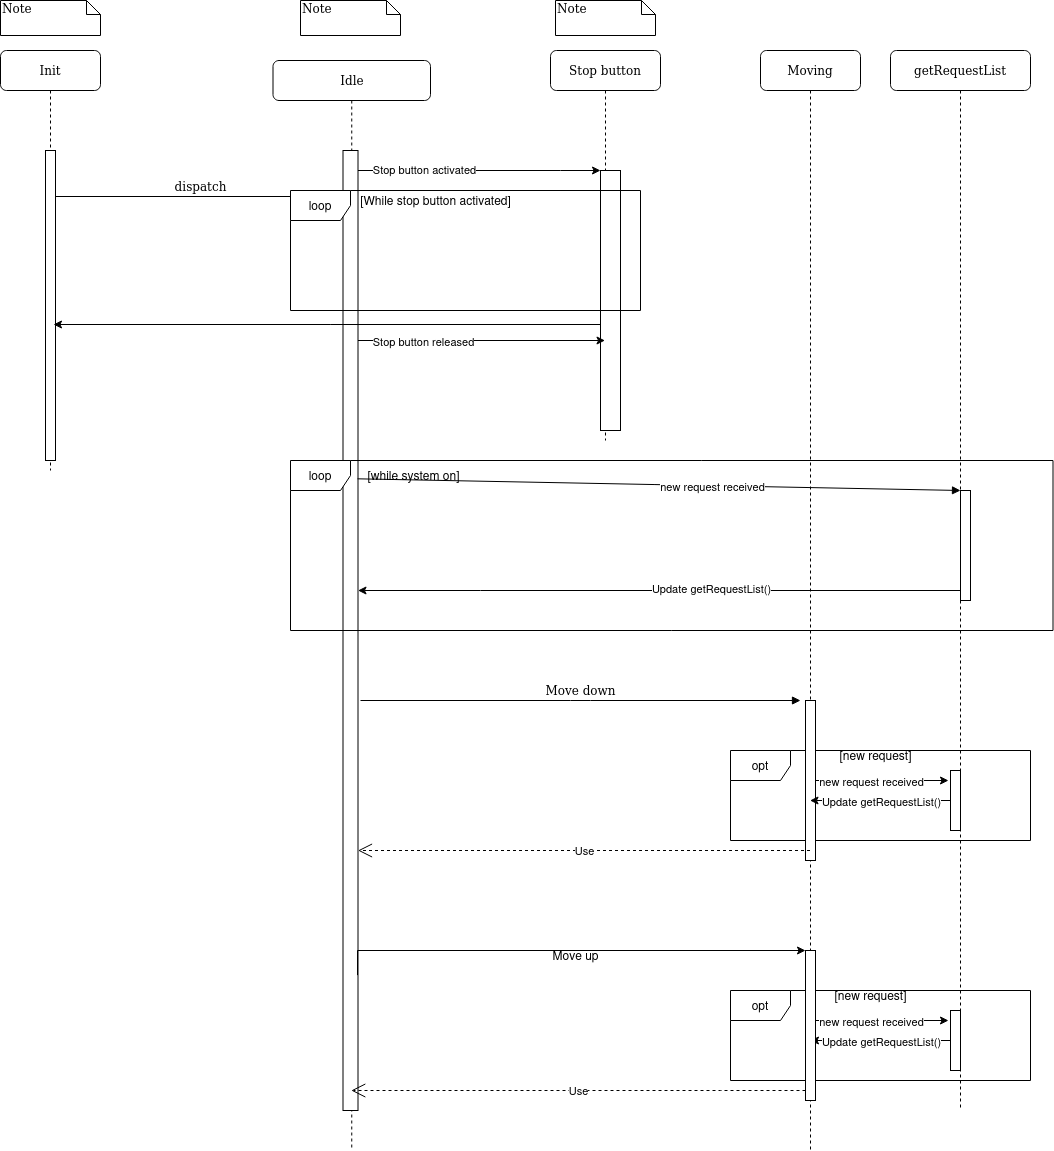

The diagram above was exported from draw.io. Its source (the exported page's mxGraphModel, read from the mxfile embedded in the PNG):
<mxGraphModel dx="1514" dy="714" grid="1" gridSize="10" guides="1" tooltips="1" connect="1" arrows="1" fold="1" page="1" pageScale="1" pageWidth="1100" pageHeight="850" background="none" math="0" shadow="0">
  <root>
    <mxCell id="0" />
    <mxCell id="1" parent="0" />
    <mxCell id="7baba1c4bc27f4b0-2" value="getRequestList" style="shape=umlLifeline;perimeter=lifelinePerimeter;whiteSpace=wrap;html=1;container=1;collapsible=0;recursiveResize=0;outlineConnect=0;rounded=1;shadow=0;comic=0;labelBackgroundColor=none;strokeWidth=1;fontFamily=Verdana;fontSize=12;align=center;" parent="1" vertex="1">
      <mxGeometry x="990" y="80" width="140" height="1060" as="geometry" />
    </mxCell>
    <mxCell id="M_k56bqRyTcxqwb7gsps-42" value="opt" style="shape=umlFrame;whiteSpace=wrap;html=1;pointerEvents=0;" vertex="1" parent="7baba1c4bc27f4b0-2">
      <mxGeometry x="-160" y="940" width="300" height="90" as="geometry" />
    </mxCell>
    <mxCell id="M_k56bqRyTcxqwb7gsps-44" style="edgeStyle=elbowEdgeStyle;rounded=0;orthogonalLoop=1;jettySize=auto;html=1;elbow=vertical;curved=0;entryX=-0.2;entryY=0.183;entryDx=0;entryDy=0;entryPerimeter=0;" edge="1" parent="7baba1c4bc27f4b0-2" target="M_k56bqRyTcxqwb7gsps-48">
      <mxGeometry relative="1" as="geometry">
        <mxPoint x="-75" y="970" as="sourcePoint" />
        <mxPoint x="50" y="960" as="targetPoint" />
        <Array as="points">
          <mxPoint x="20" y="970" />
          <mxPoint x="-20" y="960" />
        </Array>
      </mxGeometry>
    </mxCell>
    <mxCell id="M_k56bqRyTcxqwb7gsps-45" value="new request received" style="edgeLabel;html=1;align=center;verticalAlign=middle;resizable=0;points=[];" vertex="1" connectable="0" parent="M_k56bqRyTcxqwb7gsps-44">
      <mxGeometry x="0.1793" y="1" relative="1" as="geometry">
        <mxPoint x="-24" y="1" as="offset" />
      </mxGeometry>
    </mxCell>
    <mxCell id="M_k56bqRyTcxqwb7gsps-46" style="edgeStyle=orthogonalEdgeStyle;rounded=0;orthogonalLoop=1;jettySize=auto;html=1;" edge="1" parent="7baba1c4bc27f4b0-2" source="M_k56bqRyTcxqwb7gsps-48">
      <mxGeometry relative="1" as="geometry">
        <mxPoint x="-80" y="990" as="targetPoint" />
        <Array as="points">
          <mxPoint x="30" y="990" />
          <mxPoint x="30" y="990" />
        </Array>
      </mxGeometry>
    </mxCell>
    <mxCell id="M_k56bqRyTcxqwb7gsps-47" value="Update getRequestList()" style="edgeLabel;html=1;align=center;verticalAlign=middle;resizable=0;points=[];" vertex="1" connectable="0" parent="M_k56bqRyTcxqwb7gsps-46">
      <mxGeometry x="-0.1601" y="-1" relative="1" as="geometry">
        <mxPoint x="-11" y="1" as="offset" />
      </mxGeometry>
    </mxCell>
    <mxCell id="M_k56bqRyTcxqwb7gsps-48" value="" style="html=1;points=[];perimeter=orthogonalPerimeter;rounded=0;shadow=0;comic=0;labelBackgroundColor=none;strokeWidth=1;fontFamily=Verdana;fontSize=12;align=center;" vertex="1" parent="7baba1c4bc27f4b0-2">
      <mxGeometry x="60" y="960" width="10" height="60" as="geometry" />
    </mxCell>
    <mxCell id="7baba1c4bc27f4b0-3" value="Idle" style="shape=umlLifeline;perimeter=lifelinePerimeter;whiteSpace=wrap;html=1;container=1;collapsible=0;recursiveResize=0;outlineConnect=0;rounded=1;shadow=0;comic=0;labelBackgroundColor=none;strokeWidth=1;fontFamily=Verdana;fontSize=12;align=center;" parent="1" vertex="1">
      <mxGeometry x="372.5" y="90" width="157.5" height="1090" as="geometry" />
    </mxCell>
    <mxCell id="7baba1c4bc27f4b0-10" value="" style="html=1;points=[];perimeter=orthogonalPerimeter;rounded=0;shadow=0;comic=0;labelBackgroundColor=none;strokeWidth=1;fontFamily=Verdana;fontSize=12;align=center;" parent="7baba1c4bc27f4b0-3" vertex="1">
      <mxGeometry x="70" y="90" width="15" height="960" as="geometry" />
    </mxCell>
    <mxCell id="M_k56bqRyTcxqwb7gsps-22" value="[while system on]" style="text;html=1;align=center;verticalAlign=middle;resizable=0;points=[];autosize=1;strokeColor=none;fillColor=none;" vertex="1" parent="7baba1c4bc27f4b0-3">
      <mxGeometry x="80" y="400" width="120" height="30" as="geometry" />
    </mxCell>
    <mxCell id="M_k56bqRyTcxqwb7gsps-20" value="loop" style="shape=umlFrame;whiteSpace=wrap;html=1;pointerEvents=0;" vertex="1" parent="7baba1c4bc27f4b0-3">
      <mxGeometry x="17.5" y="400" width="762.5" height="170" as="geometry" />
    </mxCell>
    <mxCell id="M_k56bqRyTcxqwb7gsps-34" value="opt" style="shape=umlFrame;whiteSpace=wrap;html=1;pointerEvents=0;" vertex="1" parent="7baba1c4bc27f4b0-3">
      <mxGeometry x="457.5" y="690" width="300" height="90" as="geometry" />
    </mxCell>
    <mxCell id="M_k56bqRyTcxqwb7gsps-40" value="[new request]" style="text;html=1;align=center;verticalAlign=middle;resizable=0;points=[];autosize=1;strokeColor=none;fillColor=none;" vertex="1" parent="7baba1c4bc27f4b0-3">
      <mxGeometry x="552.5" y="680" width="100" height="30" as="geometry" />
    </mxCell>
    <mxCell id="M_k56bqRyTcxqwb7gsps-43" value="[new request]" style="text;html=1;align=center;verticalAlign=middle;resizable=0;points=[];autosize=1;strokeColor=none;fillColor=none;" vertex="1" parent="7baba1c4bc27f4b0-3">
      <mxGeometry x="547.5" y="920" width="100" height="30" as="geometry" />
    </mxCell>
    <mxCell id="7baba1c4bc27f4b0-22" value="" style="html=1;points=[];perimeter=orthogonalPerimeter;rounded=0;shadow=0;comic=0;labelBackgroundColor=none;strokeWidth=1;fontFamily=Verdana;fontSize=12;align=center;" parent="7baba1c4bc27f4b0-3" vertex="1">
      <mxGeometry x="687.5" y="430" width="10" height="110" as="geometry" />
    </mxCell>
    <mxCell id="7baba1c4bc27f4b0-23" value="" style="html=1;verticalAlign=bottom;endArrow=block;entryX=0;entryY=0;labelBackgroundColor=none;fontFamily=Verdana;fontSize=12;exitX=0.967;exitY=0.342;exitDx=0;exitDy=0;exitPerimeter=0;" parent="7baba1c4bc27f4b0-3" source="7baba1c4bc27f4b0-10" target="7baba1c4bc27f4b0-22" edge="1">
      <mxGeometry x="0.5244" y="10" relative="1" as="geometry">
        <mxPoint x="100" y="430" as="sourcePoint" />
        <mxPoint as="offset" />
      </mxGeometry>
    </mxCell>
    <mxCell id="M_k56bqRyTcxqwb7gsps-33" value="new request received" style="edgeLabel;html=1;align=center;verticalAlign=middle;resizable=0;points=[];" vertex="1" connectable="0" parent="7baba1c4bc27f4b0-23">
      <mxGeometry x="0.2259" y="-3" relative="1" as="geometry">
        <mxPoint x="-15" y="-3" as="offset" />
      </mxGeometry>
    </mxCell>
    <mxCell id="M_k56bqRyTcxqwb7gsps-31" style="edgeStyle=orthogonalEdgeStyle;rounded=0;orthogonalLoop=1;jettySize=auto;html=1;" edge="1" parent="7baba1c4bc27f4b0-3" source="7baba1c4bc27f4b0-22" target="7baba1c4bc27f4b0-10">
      <mxGeometry relative="1" as="geometry">
        <Array as="points">
          <mxPoint x="207.5" y="530" />
          <mxPoint x="207.5" y="530" />
        </Array>
      </mxGeometry>
    </mxCell>
    <mxCell id="M_k56bqRyTcxqwb7gsps-32" value="Update getRequestList()" style="edgeLabel;html=1;align=center;verticalAlign=middle;resizable=0;points=[];" vertex="1" connectable="0" parent="M_k56bqRyTcxqwb7gsps-31">
      <mxGeometry x="-0.2244" y="-3" relative="1" as="geometry">
        <mxPoint x="-16" as="offset" />
      </mxGeometry>
    </mxCell>
    <mxCell id="7baba1c4bc27f4b0-6" value="Moving" style="shape=umlLifeline;perimeter=lifelinePerimeter;whiteSpace=wrap;html=1;container=1;collapsible=0;recursiveResize=0;outlineConnect=0;rounded=1;shadow=0;comic=0;labelBackgroundColor=none;strokeWidth=1;fontFamily=Verdana;fontSize=12;align=center;" parent="1" vertex="1">
      <mxGeometry x="860" y="80" width="100" height="1100" as="geometry" />
    </mxCell>
    <mxCell id="M_k56bqRyTcxqwb7gsps-4" value="" style="html=1;points=[];perimeter=orthogonalPerimeter;outlineConnect=0;targetShapes=umlLifeline;portConstraint=eastwest;newEdgeStyle={&quot;edgeStyle&quot;:&quot;elbowEdgeStyle&quot;,&quot;elbow&quot;:&quot;vertical&quot;,&quot;curved&quot;:0,&quot;rounded&quot;:0};" vertex="1" parent="7baba1c4bc27f4b0-6">
      <mxGeometry x="45" y="650" width="10" height="160" as="geometry" />
    </mxCell>
    <mxCell id="7baba1c4bc27f4b0-7" value="Stop button" style="shape=umlLifeline;perimeter=lifelinePerimeter;whiteSpace=wrap;html=1;container=1;collapsible=0;recursiveResize=0;outlineConnect=0;rounded=1;shadow=0;comic=0;labelBackgroundColor=none;strokeWidth=1;fontFamily=Verdana;fontSize=12;align=center;" parent="1" vertex="1">
      <mxGeometry x="650" y="80" width="110" height="390" as="geometry" />
    </mxCell>
    <mxCell id="M_k56bqRyTcxqwb7gsps-9" value="" style="html=1;points=[];perimeter=orthogonalPerimeter;outlineConnect=0;targetShapes=umlLifeline;portConstraint=eastwest;newEdgeStyle={&quot;edgeStyle&quot;:&quot;elbowEdgeStyle&quot;,&quot;elbow&quot;:&quot;vertical&quot;,&quot;curved&quot;:0,&quot;rounded&quot;:0};" vertex="1" parent="7baba1c4bc27f4b0-7">
      <mxGeometry x="50" y="120" width="20" height="260" as="geometry" />
    </mxCell>
    <mxCell id="7baba1c4bc27f4b0-8" value="Init" style="shape=umlLifeline;perimeter=lifelinePerimeter;whiteSpace=wrap;html=1;container=1;collapsible=0;recursiveResize=0;outlineConnect=0;rounded=1;shadow=0;comic=0;labelBackgroundColor=none;strokeWidth=1;fontFamily=Verdana;fontSize=12;align=center;" parent="1" vertex="1">
      <mxGeometry x="100" y="80" width="100" height="420" as="geometry" />
    </mxCell>
    <mxCell id="7baba1c4bc27f4b0-9" value="" style="html=1;points=[];perimeter=orthogonalPerimeter;rounded=0;shadow=0;comic=0;labelBackgroundColor=none;strokeWidth=1;fontFamily=Verdana;fontSize=12;align=center;" parent="7baba1c4bc27f4b0-8" vertex="1">
      <mxGeometry x="45" y="100" width="10" height="310" as="geometry" />
    </mxCell>
    <mxCell id="7baba1c4bc27f4b0-11" value="dispatch" style="html=1;verticalAlign=bottom;endArrow=block;entryX=0.1;entryY=0.048;labelBackgroundColor=none;fontFamily=Verdana;fontSize=12;edgeStyle=elbowEdgeStyle;elbow=vertical;entryDx=0;entryDy=0;entryPerimeter=0;" parent="1" source="7baba1c4bc27f4b0-9" target="7baba1c4bc27f4b0-10" edge="1">
      <mxGeometry relative="1" as="geometry">
        <mxPoint x="220" y="190" as="sourcePoint" />
      </mxGeometry>
    </mxCell>
    <mxCell id="7baba1c4bc27f4b0-40" value="Note" style="shape=note;whiteSpace=wrap;html=1;size=14;verticalAlign=top;align=left;spacingTop=-6;rounded=0;shadow=0;comic=0;labelBackgroundColor=none;strokeWidth=1;fontFamily=Verdana;fontSize=12" parent="1" vertex="1">
      <mxGeometry x="100" y="30" width="100" height="35" as="geometry" />
    </mxCell>
    <mxCell id="7baba1c4bc27f4b0-42" value="Note" style="shape=note;whiteSpace=wrap;html=1;size=14;verticalAlign=top;align=left;spacingTop=-6;rounded=0;shadow=0;comic=0;labelBackgroundColor=none;strokeWidth=1;fontFamily=Verdana;fontSize=12" parent="1" vertex="1">
      <mxGeometry x="400" y="30" width="100" height="35" as="geometry" />
    </mxCell>
    <mxCell id="7baba1c4bc27f4b0-44" value="Note" style="shape=note;whiteSpace=wrap;html=1;size=14;verticalAlign=top;align=left;spacingTop=-6;rounded=0;shadow=0;comic=0;labelBackgroundColor=none;strokeWidth=1;fontFamily=Verdana;fontSize=12" parent="1" vertex="1">
      <mxGeometry x="655" y="30" width="100" height="35" as="geometry" />
    </mxCell>
    <mxCell id="M_k56bqRyTcxqwb7gsps-11" style="edgeStyle=orthogonalEdgeStyle;rounded=0;orthogonalLoop=1;jettySize=auto;html=1;" edge="1" parent="1" source="7baba1c4bc27f4b0-10" target="M_k56bqRyTcxqwb7gsps-9">
      <mxGeometry relative="1" as="geometry">
        <Array as="points">
          <mxPoint x="660" y="200" />
          <mxPoint x="660" y="200" />
        </Array>
      </mxGeometry>
    </mxCell>
    <mxCell id="M_k56bqRyTcxqwb7gsps-21" value="Stop button activated" style="edgeLabel;html=1;align=center;verticalAlign=middle;resizable=0;points=[];" vertex="1" connectable="0" parent="M_k56bqRyTcxqwb7gsps-11">
      <mxGeometry x="-0.6377" y="2" relative="1" as="geometry">
        <mxPoint x="22" as="offset" />
      </mxGeometry>
    </mxCell>
    <mxCell id="M_k56bqRyTcxqwb7gsps-23" value="loop" style="shape=umlFrame;whiteSpace=wrap;html=1;pointerEvents=0;" vertex="1" parent="1">
      <mxGeometry x="390" y="220" width="350" height="120" as="geometry" />
    </mxCell>
    <mxCell id="M_k56bqRyTcxqwb7gsps-24" style="edgeStyle=orthogonalEdgeStyle;rounded=0;orthogonalLoop=1;jettySize=auto;html=1;" edge="1" parent="1" source="7baba1c4bc27f4b0-10" target="7baba1c4bc27f4b0-7">
      <mxGeometry relative="1" as="geometry">
        <Array as="points">
          <mxPoint x="520" y="370" />
          <mxPoint x="520" y="370" />
        </Array>
      </mxGeometry>
    </mxCell>
    <mxCell id="M_k56bqRyTcxqwb7gsps-25" value="Stop button released" style="edgeLabel;html=1;align=center;verticalAlign=middle;resizable=0;points=[];" vertex="1" connectable="0" parent="M_k56bqRyTcxqwb7gsps-24">
      <mxGeometry x="0.3135" relative="1" as="geometry">
        <mxPoint x="-97" as="offset" />
      </mxGeometry>
    </mxCell>
    <mxCell id="M_k56bqRyTcxqwb7gsps-14" value="Use" style="endArrow=open;endSize=12;dashed=1;html=1;rounded=0;" edge="1" parent="1" source="7baba1c4bc27f4b0-6" target="7baba1c4bc27f4b0-10">
      <mxGeometry width="160" relative="1" as="geometry">
        <mxPoint x="892.5" y="905" as="sourcePoint" />
        <mxPoint x="450" y="815" as="targetPoint" />
        <Array as="points">
          <mxPoint x="820" y="880" />
        </Array>
      </mxGeometry>
    </mxCell>
    <mxCell id="M_k56bqRyTcxqwb7gsps-30" value="[While stop button activated]" style="text;html=1;align=center;verticalAlign=middle;resizable=0;points=[];autosize=1;strokeColor=none;fillColor=none;" vertex="1" parent="1">
      <mxGeometry x="450" y="215" width="170" height="30" as="geometry" />
    </mxCell>
    <mxCell id="M_k56bqRyTcxqwb7gsps-13" value="Use" style="endArrow=open;endSize=12;dashed=1;html=1;rounded=0;" edge="1" parent="1" source="M_k56bqRyTcxqwb7gsps-5" target="7baba1c4bc27f4b0-3">
      <mxGeometry width="160" relative="1" as="geometry">
        <mxPoint x="912.01" y="1145.99" as="sourcePoint" />
        <mxPoint x="422.5" y="950" as="targetPoint" />
        <Array as="points">
          <mxPoint x="820" y="1120" />
        </Array>
      </mxGeometry>
    </mxCell>
    <mxCell id="M_k56bqRyTcxqwb7gsps-6" style="edgeStyle=orthogonalEdgeStyle;rounded=0;orthogonalLoop=1;jettySize=auto;html=1;exitX=0.967;exitY=0.859;exitDx=0;exitDy=0;exitPerimeter=0;" edge="1" parent="1" source="7baba1c4bc27f4b0-10" target="M_k56bqRyTcxqwb7gsps-5">
      <mxGeometry relative="1" as="geometry">
        <mxPoint x="433" y="1000" as="sourcePoint" />
        <Array as="points">
          <mxPoint x="457" y="980" />
        </Array>
      </mxGeometry>
    </mxCell>
    <mxCell id="M_k56bqRyTcxqwb7gsps-5" value="" style="html=1;points=[];perimeter=orthogonalPerimeter;outlineConnect=0;targetShapes=umlLifeline;portConstraint=eastwest;newEdgeStyle={&quot;edgeStyle&quot;:&quot;elbowEdgeStyle&quot;,&quot;elbow&quot;:&quot;vertical&quot;,&quot;curved&quot;:0,&quot;rounded&quot;:0};" vertex="1" parent="1">
      <mxGeometry x="905" y="980" width="10" height="150" as="geometry" />
    </mxCell>
    <mxCell id="M_k56bqRyTcxqwb7gsps-8" value="Move up" style="text;html=1;align=center;verticalAlign=middle;resizable=0;points=[];autosize=1;strokeColor=none;fillColor=none;" vertex="1" parent="1">
      <mxGeometry x="640" y="970" width="70" height="30" as="geometry" />
    </mxCell>
    <mxCell id="M_k56bqRyTcxqwb7gsps-36" style="edgeStyle=elbowEdgeStyle;rounded=0;orthogonalLoop=1;jettySize=auto;html=1;elbow=vertical;curved=0;entryX=-0.2;entryY=0.183;entryDx=0;entryDy=0;entryPerimeter=0;" edge="1" parent="1" source="M_k56bqRyTcxqwb7gsps-4" target="M_k56bqRyTcxqwb7gsps-35">
      <mxGeometry relative="1" as="geometry">
        <mxPoint x="1040" y="800" as="targetPoint" />
        <Array as="points">
          <mxPoint x="1010" y="810" />
          <mxPoint x="970" y="800" />
        </Array>
      </mxGeometry>
    </mxCell>
    <mxCell id="M_k56bqRyTcxqwb7gsps-38" value="new request received" style="edgeLabel;html=1;align=center;verticalAlign=middle;resizable=0;points=[];" vertex="1" connectable="0" parent="M_k56bqRyTcxqwb7gsps-36">
      <mxGeometry x="0.1793" y="1" relative="1" as="geometry">
        <mxPoint x="-24" y="1" as="offset" />
      </mxGeometry>
    </mxCell>
    <mxCell id="M_k56bqRyTcxqwb7gsps-37" style="edgeStyle=orthogonalEdgeStyle;rounded=0;orthogonalLoop=1;jettySize=auto;html=1;" edge="1" parent="1" source="M_k56bqRyTcxqwb7gsps-35" target="7baba1c4bc27f4b0-6">
      <mxGeometry relative="1" as="geometry">
        <Array as="points">
          <mxPoint x="1020" y="830" />
          <mxPoint x="1020" y="830" />
        </Array>
      </mxGeometry>
    </mxCell>
    <mxCell id="M_k56bqRyTcxqwb7gsps-39" value="Update getRequestList()" style="edgeLabel;html=1;align=center;verticalAlign=middle;resizable=0;points=[];" vertex="1" connectable="0" parent="M_k56bqRyTcxqwb7gsps-37">
      <mxGeometry x="-0.1601" y="-1" relative="1" as="geometry">
        <mxPoint x="-11" y="1" as="offset" />
      </mxGeometry>
    </mxCell>
    <mxCell id="M_k56bqRyTcxqwb7gsps-35" value="" style="html=1;points=[];perimeter=orthogonalPerimeter;rounded=0;shadow=0;comic=0;labelBackgroundColor=none;strokeWidth=1;fontFamily=Verdana;fontSize=12;align=center;" vertex="1" parent="1">
      <mxGeometry x="1050" y="800" width="10" height="60" as="geometry" />
    </mxCell>
    <mxCell id="M_k56bqRyTcxqwb7gsps-49" style="edgeStyle=elbowEdgeStyle;rounded=0;orthogonalLoop=1;jettySize=auto;html=1;elbow=vertical;curved=0;entryX=0.53;entryY=0.653;entryDx=0;entryDy=0;entryPerimeter=0;" edge="1" parent="1" source="M_k56bqRyTcxqwb7gsps-9" target="7baba1c4bc27f4b0-8">
      <mxGeometry relative="1" as="geometry" />
    </mxCell>
    <mxCell id="7baba1c4bc27f4b0-14" value="Move down" style="html=1;verticalAlign=bottom;endArrow=block;labelBackgroundColor=none;fontFamily=Verdana;fontSize=12;edgeStyle=elbowEdgeStyle;elbow=vertical;" parent="1" edge="1">
      <mxGeometry relative="1" as="geometry">
        <mxPoint x="460" y="730" as="sourcePoint" />
        <mxPoint x="900" y="730" as="targetPoint" />
      </mxGeometry>
    </mxCell>
  </root>
</mxGraphModel>